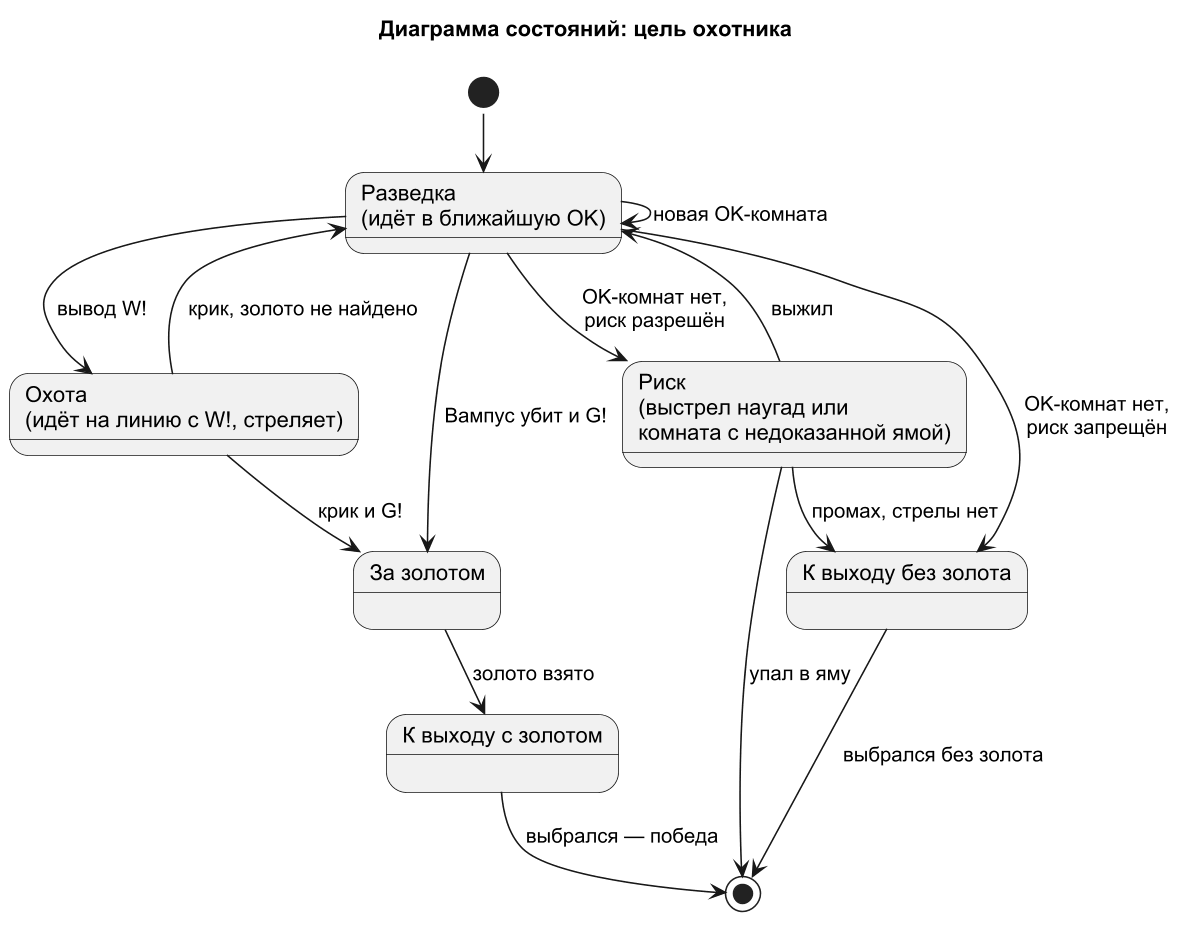

The diagram above was rendered by PlantUML. Its source (embedded in the PNG):
@startuml state_hunter
!pragma layout smetana
skinparam dpi 150
skinparam defaultFontName Arial
skinparam shadowing false
title Диаграмма состояний: цель охотника

[*] --> Разведка
state "Разведка\n(идёт в ближайшую OK)" as Разведка
state "Охота\n(идёт на линию с W!, стреляет)" as Охота
state "За золотом" as Золото
state "К выходу с золотом" as Выход
state "Риск\n(выстрел наугад или\nкомната с недоказанной ямой)" as Риск
state "К выходу без золота" as Сдался

Разведка --> Разведка : новая OK-комната
Разведка --> Охота : вывод W!
Разведка --> Риск : OK-комнат нет,\nриск разрешён
Разведка --> Сдался : OK-комнат нет,\nриск запрещён
Охота --> Золото : крик и G!
Охота --> Разведка : крик, золото не найдено
Разведка --> Золото : Вампус убит и G!
Риск --> Разведка : выжил
Риск --> Сдался : промах, стрелы нет
Риск --> [*] : упал в яму
Золото --> Выход : золото взято
Выход --> [*] : выбрался — победа
Сдался --> [*] : выбрался без золота
@enduml